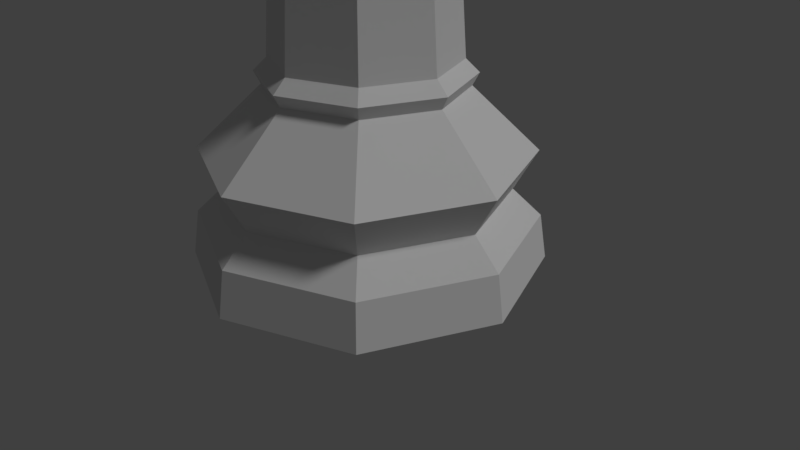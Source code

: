 # Source: Chess_kingLP.blend  (saved by Blender 2.79.0; exported with 4.5.12 LTS)
import bpy
from mathutils import Matrix  # noqa: F401  (used for matrix-valued properties, if any)

bpy.ops.wm.read_factory_settings(use_empty=True)
scene = bpy.context.scene
scene.name = 'Scene'

# ---- collections
col_collection_1 = bpy.data.collections.new('Collection 1'); scene.collection.children.link(col_collection_1)

# ---- world
world_world = bpy.data.worlds.new('World'); scene.world = world_world
world_world.color = (0.05088, 0.05088, 0.05088)
world_world.use_sun_shadow = False
world_world.sun_shadow_jitter_overblur = 0.0
world_world.cycles.sampling_method = 'MANUAL'

# ---- cameras
cam_camera = bpy.data.cameras.new('Camera')
cam_camera.clip_end = 100.0
cam_camera.lens = 35.0
cam_camera.sensor_width = 32.0
cam_camera.sensor_height = 18.0
cam_camera.ortho_scale = 7.314
cam_camera.dof.focus_distance = 0.0
cam_camera.dof.aperture_fstop = 128.0

# ---- lights
light_lamp = bpy.data.lights.new('Lamp', 'SUN')
light_lamp.transmission_factor = 0.0
light_lamp.cutoff_distance = 30.0
light_lamp.angle = 0.1993
light_lamp.energy = 1.0
light_lamp.shadow_buffer_clip_start = 1.001
light_lamp.shadow_soft_size = 0.1
light_lamp.shadow_cascade_max_distance = 1000.0

# ---- meshes
me_sphere = bpy.data.meshes.new('Sphere')
me_sphere.from_pydata([(0.4993, 0.4993, 4.604), (0.4053, 0.4086, 4.848), (0.416, 0.4193, 4.687), (0.5745, -1.15e-06, 4.848), (0.5897, -1.164e-06, 4.687), (0.4053, -0.4086, 4.848), (0.416, -0.4193, 4.687), (-0.003325, -0.5778, 4.848), (-0.003325, -0.593, 4.687), (-0.4119, -0.4086, 4.848), (-0.4227, -0.4193, 4.687), (-0.5812, -1.15e-06, 4.848), (-0.5963, -1.164e-06, 4.687), (-0.4119, 0.4086, 4.848), (-0.4227, 0.4193, 4.687), (-0.003325, 0.5778, 4.848), (-0.003325, 0.593, 4.687), (6.549e-08, 1.5, -1.421e-14), (1.516e-07, 0.7704, 1.717), (1.061, 1.061, -1.421e-14), (0.5448, 0.5448, 1.717), (1.5, -4.339e-07, -1.421e-14), (0.7704, -2.462e-07, 1.717), (1.061, -1.061, -1.421e-14), (0.5448, -0.5448, 1.717), (-4.232e-07, -1.5, -1.421e-14), (-9.959e-08, -0.7704, 1.717), (-1.061, -1.061, -1.421e-14), (-0.5448, -0.5448, 1.717), (-1.5, 9.012e-07, -1.421e-14), (-0.7704, 4.395e-07, 1.717), (-1.061, 1.061, -1.421e-14), (-0.5448, 0.5448, 1.717), (1.02e-07, 1.192, 0.627), (0.8428, 0.8428, 0.627), (1.192, -3.585e-07, 0.627), (0.8428, -0.8428, 0.627), (-2.863e-07, -1.192, 0.627), (-0.8428, -0.8428, 0.627), (-1.192, 7.025e-07, 0.627), (-0.8428, 0.8428, 0.627), (7.294e-08, 1.438, 0.3914), (1.016, 1.016, 0.3914), (1.438, -4.23e-07, 0.3914), (1.016, -1.016, 0.3914), (-3.958e-07, -1.438, 0.3914), (-1.016, -1.016, 0.3914), (-1.438, 8.566e-07, 0.3914), (-1.016, 1.016, 0.3914), (9.193e-08, 0.8275, 1.502), (7.765e-08, 1.386, 0.9692), (0.9797, 0.9797, 0.9692), (0.5851, 0.5851, 1.502), (1.386, -4.002e-07, 0.9692), (0.8275, -2.648e-07, 1.502), (0.9797, -0.9797, 0.9692), (0.5851, -0.5851, 1.502), (-3.745e-07, -1.386, 0.9692), (-1.782e-07, -0.8275, 1.502), (-0.9797, -0.9797, 0.9692), (-0.5851, -0.5851, 1.502), (-1.386, 8.329e-07, 0.9692), (-0.8275, 4.716e-07, 1.502), (-0.9797, 0.9798, 0.9692), (-0.5851, 0.5851, 1.502), (1.177e-07, 0.8824, 1.607), (-0.624, 0.624, 1.607), (-0.8824, 5.108e-07, 1.607), (-0.624, -0.624, 1.607), (-1.7e-07, -0.8825, 1.607), (0.624, -0.624, 1.607), (0.8824, -2.745e-07, 1.607), (0.624, 0.624, 1.607), (0.4582, 0.4582, 4.532), (1.244e-07, 0.6479, 4.532), (0.6479, -2.157e-07, 4.532), (-8.661e-08, -0.6479, 4.532), (0.4582, -0.4582, 4.532), (-0.4582, -0.4582, 4.532), (-0.6479, 3.61e-07, 4.532), (-0.4582, 0.4582, 4.532), (0.5884, -2.076e-07, 4.218), (1.014, -2.922e-07, 4.399), (0.7167, 0.7167, 4.399), (0.416, 0.416, 4.218), (-0.416, -0.416, 4.218), (-0.7167, -0.7167, 4.399), (-1.987e-07, -1.014, 4.399), (-4.395e-08, -0.5884, 4.218), (0.7167, -0.7167, 4.399), (0.416, -0.416, 4.218), (1.478e-07, 0.5884, 4.218), (1.316e-07, 1.014, 4.399), (-0.7167, 0.7167, 4.399), (-0.416, 0.416, 4.218), (-1.014, 6.1e-07, 4.399), (-0.5884, 3.161e-07, 4.218), (1.487e-07, 0.7061, 4.604), (0.7061, -2.281e-07, 4.604), (-8.123e-08, -0.7061, 4.604), (0.4993, -0.4993, 4.604), (-0.4993, -0.4993, 4.604), (-0.7061, 4.004e-07, 4.604), (-0.4993, 0.4993, 4.604), (0.5972, 0.6006, 5.816), (0.846, -1.141e-06, 5.816), (0.5972, -0.6006, 5.816), (-0.003325, -0.8493, 5.816), (-0.6039, -0.6006, 5.816), (-0.8527, -1.141e-06, 5.816), (-0.6039, 0.6006, 5.816), (-0.003325, 0.8493, 5.816), (-0.003325, 0.657, 4.921), (-0.4679, 0.4646, 4.921), (-0.6603, -1.146e-06, 4.921), (-0.4679, -0.4646, 4.921), (-0.003325, -0.657, 4.921), (0.4613, -0.4646, 4.921), (0.6537, -1.146e-06, 4.921), (0.4613, 0.4646, 4.921), (2.563, 1.065e-07, 4.185), (-4.768e-07, 3.118e-08, 5.561), (-0.003325, 0.5767, 4.988), (-0.003325, -0.5767, 4.988), (-0.58, -1.15e-06, 4.988), (0.5734, -1.15e-06, 4.988), (-0.4111, -0.4078, 4.988), (0.4044, -0.4078, 4.988), (0.4044, 0.4078, 4.988), (-0.4111, 0.4078, 4.988), (-0.003325, 0.1982, 5.995), (-0.1435, 0.1401, 5.995), (-0.2015, -1.157e-06, 5.995), (-0.1435, -0.1401, 5.995), (-0.003325, -0.1982, 5.995), (0.1368, -0.1401, 5.995), (0.1949, -1.157e-06, 5.995), (0.1368, 0.1401, 5.995), (-0.003325, 0.2361, 6.085), (-0.1702, 0.1669, 6.085), (-0.2394, -1.156e-06, 6.085), (-0.1702, -0.1669, 6.085), (-0.003325, -0.2361, 6.085), (0.1636, -0.1669, 6.085), (0.2327, -1.156e-06, 6.085), (0.1636, 0.1669, 6.085), (-0.003325, 0.04751, 6.174), (-0.08522, 0.047, 6.174), (-0.09158, -1.159e-06, 6.174), (-0.08522, -0.04701, 6.174), (-0.003325, -0.04751, 6.174), (0.07857, -0.04701, 6.174), (0.08493, -1.159e-06, 6.174), (0.07857, 0.047, 6.174), (-0.003325, 0.04751, 6.197), (-0.08522, 0.047, 6.197), (-0.09158, -1.159e-06, 6.197), (-0.08522, -0.04701, 6.197), (-0.003325, -0.04751, 6.197), (0.07857, -0.04701, 6.197), (0.08493, -1.159e-06, 6.197), (0.07857, 0.047, 6.197), (0.07857, 0.047, 6.197), (0.07857, -1.159e-06, 6.197), (0.07857, -0.04701, 6.197), (-0.003325, -0.04751, 6.197), (-0.08522, -0.04701, 6.197), (-0.08523, -1.159e-06, 6.197), (-0.08523, 0.047, 6.197), (-0.003325, 0.04751, 6.197), (0.1722, 0.047, 6.197), (0.1722, -1.159e-06, 6.197), (0.1722, -0.04701, 6.197), (-0.003325, -0.04751, 6.197), (-0.1789, -0.04701, 6.197), (-0.1789, -1.159e-06, 6.197), (-0.1789, 0.047, 6.197), (-0.003325, 0.04751, 6.197), (0.08705, 0.047, 6.319), (0.08705, -1.159e-06, 6.319), (0.08705, -0.04701, 6.319), (-0.003325, -0.04751, 6.319), (-0.0937, -0.04701, 6.319), (-0.0937, -1.159e-06, 6.319), (-0.0937, 0.047, 6.319), (-0.003325, 0.04751, 6.319), (0.2019, 0.047, 6.239), (0.2019, -1.159e-06, 6.239), (0.2019, -0.04701, 6.239), (-0.003325, -0.04751, 6.319), (-0.2085, -0.04701, 6.239), (-0.2085, -1.159e-06, 6.239), (-0.2085, 0.047, 6.239), (-0.003325, 0.04751, 6.319), (0.2019, 0.047, 6.56), (0.2019, -1.159e-06, 6.56), (0.2019, -0.04701, 6.56), (-0.003325, -0.04751, 6.482), (-0.2085, -0.04701, 6.56), (-0.2085, -1.159e-06, 6.56), (-0.2085, 0.047, 6.56), (-0.003325, 0.04751, 6.482), (0.08705, -1.159e-06, 6.482), (-0.003325, -0.04751, 6.482), (-0.0937, -1.159e-06, 6.482), (-0.003325, 0.04751, 6.482), (0.1722, 0.047, 6.603), (0.1722, -1.159e-06, 6.603), (0.1722, -0.04701, 6.603), (-0.003325, -0.04751, 6.603), (-0.1789, -0.04701, 6.603), (-0.1789, -1.159e-06, 6.603), (-0.1789, 0.047, 6.603), (-0.003325, 0.04751, 6.603), (0.08705, -0.04701, 6.482), (-0.0937, 0.047, 6.482), (-0.0937, -0.04701, 6.482), (0.08705, 0.047, 6.482), (0.2019, 0.047, 6.4), (-0.003325, 0.04751, 6.4), (0.2019, -0.04701, 6.4), (-0.2085, 0.047, 6.4), (-0.2085, -0.04701, 6.4), (-0.003325, -0.04751, 6.4), (0.08705, -0.04701, 6.4), (-0.0937, -0.04701, 6.4), (-0.0937, 0.047, 6.4), (0.08705, 0.047, 6.4)], [], [(76, 99, 101, 78), (16, 15, 1, 2), (79, 102, 103, 80), (2, 1, 3, 4), (73, 0, 98, 75), (4, 3, 5, 6), (75, 98, 100, 77), (6, 5, 7, 8), (8, 7, 9, 10), (78, 101, 102, 79), (10, 9, 11, 12), (80, 103, 97, 74), (124, 126, 108, 109), (12, 11, 13, 14), (2, 0, 97, 16), (11, 9, 115, 114), (14, 13, 15, 16), (77, 100, 99, 76), (3, 1, 119, 118), (37, 45, 44, 36), (35, 53, 55, 36), (51, 52, 54, 53), (53, 54, 56, 55), (58, 57, 55, 56), (42, 34, 35, 43), (25, 45, 46, 27), (45, 37, 38, 46), (45, 25, 23, 44), (37, 57, 59, 38), (57, 58, 60, 59), (27, 46, 47, 29), (19, 42, 43, 21), (46, 38, 39, 47), (38, 59, 61, 39), (59, 60, 62, 61), (29, 47, 48, 31), (47, 39, 40, 48), (21, 43, 44, 23), (39, 61, 63, 40), (61, 62, 64, 63), (31, 48, 41, 17), (48, 40, 33, 41), (40, 63, 50, 33), (63, 64, 49, 50), (17, 41, 42, 19), (41, 33, 34, 42), (33, 50, 51, 34), (50, 49, 52, 51), (34, 51, 53, 35), (43, 35, 36, 44), (57, 37, 36, 55), (17, 19, 21, 23, 25, 27, 29, 31), (65, 66, 32, 18), (66, 67, 30, 32), (67, 68, 28, 30), (68, 69, 26, 28), (69, 70, 24, 26), (70, 71, 22, 24), (71, 72, 20, 22), (72, 65, 18, 20), (52, 49, 65, 72), (54, 52, 72, 71), (56, 54, 71, 70), (58, 56, 70, 69), (60, 58, 69, 68), (62, 60, 68, 67), (64, 62, 67, 66), (49, 64, 66, 65), (74, 97, 0, 73), (79, 80, 93, 95), (76, 78, 86, 87), (75, 77, 89, 82), (91, 84, 83, 92), (22, 20, 84, 81), (85, 96, 95, 86), (80, 74, 92, 93), (81, 90, 89, 82), (32, 30, 96, 94), (18, 32, 94, 91), (96, 94, 93, 95), (73, 75, 82, 83), (28, 26, 88, 85), (30, 28, 85, 96), (94, 91, 92, 93), (77, 76, 87, 89), (24, 22, 81, 90), (26, 24, 90, 88), (90, 88, 87, 89), (78, 79, 95, 86), (20, 18, 91, 84), (88, 85, 86, 87), (74, 73, 83, 92), (84, 81, 82, 83), (16, 97, 103, 14), (14, 103, 102, 12), (12, 102, 101, 10), (10, 101, 99, 8), (8, 99, 100, 6), (6, 100, 98, 4), (4, 98, 0, 2), (7, 5, 117, 116), (125, 128, 104, 105), (128, 122, 111, 104), (123, 127, 106, 107), (127, 125, 105, 106), (126, 123, 107, 108), (122, 129, 110, 111), (9, 7, 116, 115), (1, 15, 112, 119), (129, 124, 109, 110), (13, 11, 114, 113), (15, 13, 113, 112), (5, 3, 118, 117), (109, 108, 133, 132), (108, 107, 134, 133), (106, 105, 136, 135), (104, 111, 130, 137), (111, 110, 131, 130), (105, 104, 137, 136), (110, 109, 132, 131), (107, 106, 135, 134), (113, 114, 124, 129), (112, 113, 129, 122), (115, 116, 123, 126), (117, 118, 125, 127), (116, 117, 127, 123), (119, 112, 122, 128), (118, 119, 128, 125), (114, 115, 126, 124), (134, 135, 143, 142), (136, 137, 145, 144), (133, 134, 142, 141), (132, 133, 141, 140), (131, 132, 140, 139), (130, 131, 139, 138), (135, 136, 144, 143), (137, 130, 138, 145), (139, 140, 148, 147), (138, 139, 147, 146), (143, 144, 152, 151), (145, 138, 146, 153), (142, 143, 151, 150), (144, 145, 153, 152), (141, 142, 150, 149), (140, 141, 149, 148), (149, 150, 158, 157), (148, 149, 157, 156), (147, 148, 156, 155), (146, 147, 155, 154), (151, 152, 160, 159), (153, 146, 154, 161), (150, 151, 159, 158), (152, 153, 161, 160), (161, 154, 169, 162), (159, 160, 163, 164), (154, 155, 168, 169), (155, 156, 167, 168), (156, 157, 166, 167), (157, 158, 165, 166), (160, 161, 162, 163), (158, 159, 164, 165), (162, 169, 177, 170), (164, 163, 171, 172), (169, 168, 176, 177), (168, 167, 175, 176), (167, 166, 174, 175), (166, 165, 173, 174), (163, 162, 170, 171), (165, 164, 172, 173), (175, 174, 182, 183), (174, 173, 181, 182), (171, 170, 178, 179), (173, 172, 180, 181), (170, 177, 185, 178), (172, 171, 179, 180), (177, 176, 184, 185), (176, 175, 183, 184), (180, 179, 187, 188), (185, 184, 193), (184, 183, 191, 192), (183, 182, 190, 191), (178, 185, 193), (179, 178, 186, 187), (181, 180, 189), (227, 219, 201, 217), (188, 187, 195, 196, 220), (226, 221, 200, 215), (192, 191, 199, 200, 221), (191, 190, 222, 198, 199), (225, 223, 197, 216), (187, 186, 218, 194, 195), (224, 220, 196, 214), (195, 194, 217, 202), (197, 214, 203), (216, 197, 203), (196, 195, 202, 214), (201, 215, 205), (200, 199, 204, 215), (199, 198, 216, 204), (215, 204, 211, 212), (204, 216, 210, 211), (216, 203, 209, 210), (202, 217, 206, 207), (203, 214, 208, 209), (217, 205, 213, 206), (214, 202, 207, 208), (205, 215, 212, 213), (212, 211, 210, 209, 208, 207, 206, 213), (223, 224, 214, 197), (189, 180, 224, 223), (180, 188, 220, 224), (222, 225, 216, 198), (190, 182, 225, 222), (182, 189, 223, 225), (219, 226, 215, 201), (193, 184, 226, 219), (184, 192, 221, 226), (218, 227, 217, 194), (186, 178, 227, 218), (178, 193, 219, 227), (182, 181, 189), (217, 201, 205)])
me_sphere.use_remesh_preserve_volume = False
me_sphere.use_remesh_preserve_attributes = False
me_sphere.use_mirror_vertex_groups = False
me_sphere.update()

# ---- objects
ob_lp_king = bpy.data.objects.new('LP King', me_sphere)
ob_lamp = bpy.data.objects.new('Lamp', light_lamp)
ob_camera = bpy.data.objects.new('Camera', cam_camera)

# ---- transforms, parenting, visibility, modifiers, constraints
ob_lp_king.location = (0.0, 0.0, 0.0)
ob_lp_king.scale = (1.5, 1.5, 1.5)
ob_lp_king.lineart.crease_threshold = 0.0
ob_lamp.location = (4.076, 1.005, 5.904)
ob_lamp.rotation_euler = (0.6503, 0.05522, 1.866)
ob_lamp.lock_rotations_4d = False
ob_lamp.empty_display_type = 'ARROWS'
ob_lamp.color = (0.0, 0.0, 0.0, 0.0)
ob_lamp.lineart.crease_threshold = 0.0
ob_camera.location = (7.481, -6.508, 5.344)
ob_camera.rotation_euler = (1.109, 0.0, 0.8149)
ob_camera.lock_rotations_4d = False
ob_camera.empty_display_type = 'ARROWS'
ob_camera.color = (0.0, 0.0, 0.0, 0.0)
ob_camera.display_type = 'WIRE'
ob_camera.lineart.crease_threshold = 0.0

# ---- collection membership
col_collection_1.objects.link(ob_lp_king)
col_collection_1.objects.link(ob_lamp)
col_collection_1.objects.link(ob_camera)

# ---- scene / render settings (as saved in the file)
scene.camera = ob_camera
scene.frame_start = 1; scene.frame_end = 250; scene.frame_set(1)
scene.render.engine = 'BLENDER_EEVEE_NEXT'
scene.render.resolution_percentage = 50
scene.render.dither_intensity = 0.0
scene.cycles.use_denoising = False
scene.cycles.samples = 128
scene.cycles.sampling_pattern = 'TABULATED_SOBOL'
scene.cycles.use_adaptive_sampling = False
scene.cycles.use_light_tree = False
scene.cycles.blur_glossy = 0.0
scene.cycles.sample_clamp_indirect = 0.0
scene.view_settings.view_transform = 'Standard'
bpy.context.view_layer.update()
